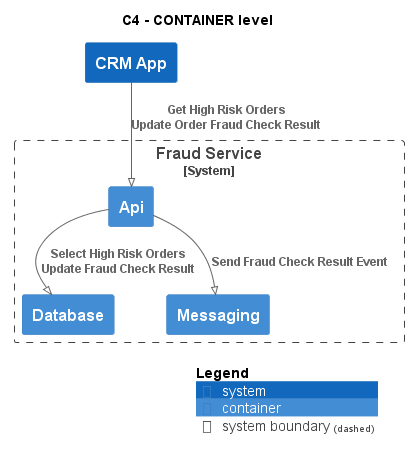

The diagram above was rendered by PlantUML. Its source (embedded in the PNG):
@startuml
!pragma layout smetana
!include ..\..\.c4s\C4_Container.puml

AddElementTag("state:new", $bgColor=green, $fontColor=#ffffff, $borderColor=green, $shadowing="False")
AddElementTag("state:changed", $bgColor=orange, $fontColor=#ffffff, $borderColor=orange, $shadowing="False")
AddElementTag("state:removed", $bgColor=red, $fontColor=#ffffff, $borderColor=red, $shadowing="False")

AddRelTag("state:new", $textColor=green, $lineColor=green)
AddRelTag("state:changed", $textColor=orange, $lineColor=orange)
AddRelTag("state:removed", $textColor=red, $lineColor=red)

SHOW_PERSON_PORTRAIT()
LAYOUT_TOP_DOWN()

skinparam linetype polyline

title C4 - CONTAINER level

System(ECommercePlatform.SoftwareSystems.CRMApp, "CRM App", "")

System_Boundary(ECommercePlatform.SoftwareSystems.FraudService, "Fraud Service") {
    Container(ECommercePlatform.SoftwareSystems.FraudService.Containers.Api, "Api", "", "")
    Container(ECommercePlatform.SoftwareSystems.FraudService.Containers.Database, "Database", "", "")
    Container(ECommercePlatform.SoftwareSystems.FraudService.Containers.Messaging, "Messaging", "", "")
}

Rel(ECommercePlatform.SoftwareSystems.CRMApp, ECommercePlatform.SoftwareSystems.FraudService.Containers.Api, "Get High Risk Orders\nUpdate Order Fraud Check Result")
Rel(ECommercePlatform.SoftwareSystems.FraudService.Containers.Api, ECommercePlatform.SoftwareSystems.FraudService.Containers.Database, "Select High Risk Orders\nUpdate Fraud Check Result")
Rel(ECommercePlatform.SoftwareSystems.FraudService.Containers.Api, ECommercePlatform.SoftwareSystems.FraudService.Containers.Messaging, "Send Fraud Check Result Event")


SHOW_LEGEND()
@enduml